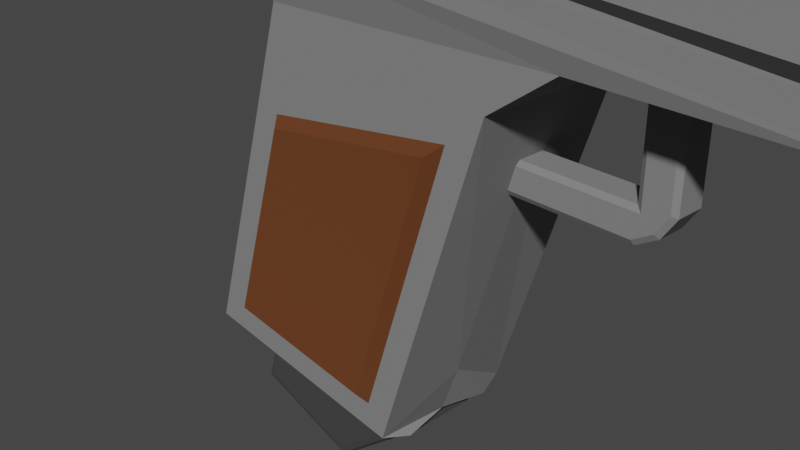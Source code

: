 # Source: Pistle.blend  (saved by Blender 2.83.19; exported with 4.5.12 LTS)
import bpy
from mathutils import Matrix  # noqa: F401  (used for matrix-valued properties, if any)

bpy.ops.wm.read_factory_settings(use_empty=True)
scene = bpy.context.scene
scene.name = 'Scene'

# ---- collections
col_collection = bpy.data.collections.new('Collection'); scene.collection.children.link(col_collection)

# ---- materials (node trees are filled in below, after node groups)
mat_white_metal = bpy.data.materials.new('White Metal')
mat_white_metal.use_transparent_shadow = False
mat_light_gray_metal = bpy.data.materials.new('Light Gray Metal')
mat_light_gray_metal.use_transparent_shadow = False
mat_wooden_handle = bpy.data.materials.new('Wooden Handle')
mat_wooden_handle.use_transparent_shadow = False
mat_dark_gray_metal = bpy.data.materials.new('Dark Gray Metal')
mat_dark_gray_metal.use_transparent_shadow = False

# ---- material node trees
mat_white_metal.use_nodes = True; mat_white_metal.node_tree.nodes.clear()
_N = mat_white_metal.node_tree.nodes; _L = mat_white_metal.node_tree.links
n0 = _N.new('ShaderNodeOutputMaterial'); n0.name = 'Material Output'; n0.location = (300, 300)
n1 = _N.new('ShaderNodeBsdfDiffuse'); n1.name = 'Diffus BSDF'; n1.location = (10, 300)
n1.inputs[0].default_value = (0.3757, 0.3757, 0.3757, 1.0)
n1.inputs[1].default_value = 0.5
_L.new(n1.outputs[0], n0.inputs[0])
n0.is_active_output = True
mat_light_gray_metal.use_nodes = True; mat_light_gray_metal.node_tree.nodes.clear()
_N = mat_light_gray_metal.node_tree.nodes; _L = mat_light_gray_metal.node_tree.links
n0 = _N.new('ShaderNodeOutputMaterial'); n0.name = 'Material Output'; n0.location = (300, 300)
n1 = _N.new('ShaderNodeBsdfDiffuse'); n1.name = 'Diffus BSDF'; n1.location = (10, 300)
n1.inputs[0].default_value = (0.2266, 0.2266, 0.2266, 1.0)
_L.new(n1.outputs[0], n0.inputs[0])
n0.is_active_output = True
mat_wooden_handle.use_nodes = True; mat_wooden_handle.node_tree.nodes.clear()
_N = mat_wooden_handle.node_tree.nodes; _L = mat_wooden_handle.node_tree.links
n0 = _N.new('ShaderNodeOutputMaterial'); n0.name = 'Material Output'; n0.location = (300, 300)
n1 = _N.new('ShaderNodeBsdfDiffuse'); n1.name = 'Diffus BSDF'; n1.location = (10, 300)
n1.inputs[0].default_value = (0.1193, 0.04266, 0.01718, 1.0)
n1.inputs[1].default_value = 0.5
_L.new(n1.outputs[0], n0.inputs[0])
n0.is_active_output = True
mat_dark_gray_metal.use_nodes = True; mat_dark_gray_metal.node_tree.nodes.clear()
_N = mat_dark_gray_metal.node_tree.nodes; _L = mat_dark_gray_metal.node_tree.links
n0 = _N.new('ShaderNodeOutputMaterial'); n0.name = 'Material Output'; n0.location = (300, 300)
n1 = _N.new('ShaderNodeBsdfDiffuse'); n1.name = 'Diffus BSDF'; n1.location = (10, 300)
n1.inputs[0].default_value = (0.04696, 0.04696, 0.04696, 1.0)
n1.inputs[1].default_value = 0.5
_L.new(n1.outputs[0], n0.inputs[0])
n0.is_active_output = True

# ---- world
world_world = bpy.data.worlds.new('World'); scene.world = world_world
world_world.use_nodes = True; world_world.node_tree.nodes.clear()
_N = world_world.node_tree.nodes; _L = world_world.node_tree.links
n0 = _N.new('ShaderNodeOutputWorld'); n0.name = 'World Output'; n0.location = (300, 300)
n1 = _N.new('ShaderNodeBackground'); n1.name = 'Background'; n1.location = (10, 300)
n1.inputs[0].default_value = (0.05088, 0.05088, 0.05088, 1.0)
_L.new(n1.outputs[0], n0.inputs[0])
n0.is_active_output = True
world_world.color = (0.05088, 0.05088, 0.05088)
world_world.use_sun_shadow = False
world_world.sun_shadow_jitter_overblur = 0.0

# ---- cameras
cam_camera = bpy.data.cameras.new('Camera')
cam_camera.clip_end = 100.0
cam_camera.ortho_scale = 7.314

# ---- meshes
me_w_rfel_002 = bpy.data.meshes.new('Würfel.002')
me_w_rfel_002.from_pydata([(-1.962, -0.5448, -2.108), (-0.3626, -0.4927, 3.759), (-1.962, 0.5448, -2.108), (-0.3626, 0.5732, 3.783), (0.7452, -0.5448, -2.013), (8.421, -0.2221, 3.425), (0.7452, 0.5448, -2.013), (8.421, 0.2859, 3.389), (-1.156, -1.0, 3.783), (-1.156, 0.8742, 3.871), (8.509, 0.8742, 3.87), (8.509, -0.7697, 3.878), (-1.273, 1.0, 3.471), (8.465, 1.0, 3.635), (8.258, -1.0, 3.635), (-1.273, -1.0, 3.471), (-1.615, 0.849, -1.385), (0.4502, 0.8488, -1.621), (0.4502, -0.8488, -1.621), (-1.615, -0.849, -1.385), (-0.8352, -0.8424, 1.117), (-0.8352, 0.8424, 1.117), (1.443, 0.8426, 1.475), (1.443, -0.8426, 1.475), (-0.7995, -0.8417, 2.234), (-0.7995, 0.8417, 2.234), (2.58, 0.8417, 2.349), (2.58, -0.8417, 2.349), (-1.309, -1.0, 2.88), (-1.309, 1.0, 2.88), (5.21, 0.8417, 2.346), (5.21, -0.8417, 2.346), (-1.291, -1.0, 3.175), (-1.291, 1.0, 3.175), (5.776, 0.8417, 2.63), (5.776, -0.8417, 2.63), (-1.282, -1.0, 3.323), (-1.282, 1.0, 3.323), (7.692, 1.0, 2.69), (7.692, -1.0, 2.69), (-1.278, -1.0, 3.397), (-1.278, 1.0, 3.397), (8.187, 1.0, 3.38), (8.187, -1.0, 3.38), (-1.962, -3.594e-07, -2.108), (-0.3626, 0.01225, 3.475), (0.663, -2.998e-07, -1.974), (8.421, 0.005687, 3.44), (8.509, 0.001312, 3.402), (-1.156, 0.007875, 3.161), (-1.273, -9.555e-07, 3.471), (8.326, 0.007875, 3.427), (0.8711, -3.594e-07, -1.401), (-1.999, -4.786e-07, -1.097), (1.867, -7.767e-07, 1.838), (-1.061, -7.767e-07, 1.378), (2.58, -8.363e-07, 2.349), (-0.7995, -8.959e-07, 2.234), (5.21, -7.767e-07, 2.346), (-1.309, -8.959e-07, 2.88), (5.776, -8.363e-07, 2.63), (-1.291, -9.555e-07, 3.175), (7.692, -8.363e-07, 2.69), (-1.282, -9.555e-07, 3.323), (8.464, -8.959e-07, 3.38), (-1.278, -9.555e-07, 3.397), (-1.28, 1.0, 3.36), (7.94, 1.0, 3.035), (7.94, -1.0, 3.035), (-1.28, -1.0, 3.36), (-1.28, -9.555e-07, 3.36), (8.078, -8.661e-07, 3.035), (2.819, 0.877, 4.507), (8.875, 0.4231, 4.254), (2.819, 0.8623, 3.525), (8.875, 0.4162, 3.792), (2.819, 0.005061, 3.047), (8.875, 0.01281, 3.567), (2.819, -0.8376, 3.551), (8.875, -0.3837, 3.804), (2.819, -0.823, 4.532), (8.875, -0.3768, 4.266), (2.819, 0.03432, 5.01), (8.875, 0.02657, 4.491), (8.875, 0.8623, 3.525), (8.875, 0.877, 4.507), (8.875, 0.005061, 3.047), (8.875, -0.8376, 3.551), (8.875, -0.823, 4.532), (8.875, 0.03432, 5.01), (6.151, 0.4162, 3.792), (6.151, 0.4231, 4.254), (6.151, 0.01281, 3.567), (6.151, -0.3837, 3.804), (6.151, -0.3768, 4.266), (6.151, 0.02657, 4.491), (2.925, 0.4162, 3.792), (2.925, 0.4231, 4.254), (2.925, 0.01281, 3.567), (2.925, -0.3837, 3.804), (2.925, -0.3768, 4.266), (2.925, 0.02657, 4.491), (8.258, 1.0, 3.635), (-1.962, -3.594e-07, -2.108), (-1.962, -0.5448, -2.108), (0.7452, 0.5448, -2.013), (-1.962, 0.5448, -2.108), (0.663, -2.998e-07, -1.974), (0.7452, -0.5448, -2.013), (-1.962, -3.594e-07, -2.108), (-1.962, -0.5448, -2.108), (0.7452, 0.5448, -2.013), (-1.962, 0.5448, -2.108), (0.663, -2.998e-07, -1.974), (0.7452, -0.5448, -2.013), (-1.061, 0.8417, 1.378), (-1.999, 0.8495, -1.636), (1.867, 0.8417, 1.838), (0.6556, 0.8495, -1.94), (1.867, -0.8417, 1.838), (0.6556, -0.8495, -1.94), (-1.999, -0.8495, -1.636), (-1.061, -0.8417, 1.378), (-0.7511, 0.9444, 1.02), (-1.471, 0.9513, -1.292), (1.285, 0.9447, 1.34), (0.3736, 0.951, -1.503), (1.285, -0.9447, 1.34), (0.3736, -0.951, -1.503), (-1.471, -0.9513, -1.292), (-0.7511, -0.9444, 1.02), (-0.8352, 0.8424, 1.117), (-1.615, 0.849, -1.385), (1.443, 0.8426, 1.475), (0.4502, 0.8488, -1.621), (1.443, -0.8426, 1.475), (0.4502, -0.8488, -1.621), (-1.615, -0.849, -1.385), (-0.8352, -0.8424, 1.117), (0.6384, -0.1863, 0.905), (0.6384, -0.1863, 1.157), (0.6384, 0.1863, 0.905), (0.6384, 0.1863, 1.157), (2.885, -0.1863, 0.905), (2.956, -0.1863, 1.157), (2.885, 0.1863, 0.905), (2.956, 0.1863, 1.157), (3.224, 0.1863, 1.229), (3.093, 0.1863, 1.027), (3.093, -0.1863, 1.027), (3.224, -0.1863, 1.229), (2.956, 0.1863, 2.801), (2.956, -0.1863, 2.801), (3.224, 0.1863, 2.801), (3.224, -0.1863, 2.801), (0.5826, -0.1524, 0.8492), (0.5826, -0.1335, 1.212), (0.5826, 0.1524, 1.212), (0.5826, 0.1524, 0.8492), (2.9, 0.1335, 0.8492), (2.9, 0.1335, 1.212), (2.9, -0.1524, 0.8492), (2.9, -0.1524, 1.212), (3.28, 0.1335, 1.212), (3.133, 0.1335, 0.9853), (3.28, -0.1524, 1.212), (3.133, -0.1524, 0.9853), (2.9, -0.1524, 2.857), (3.28, -0.1524, 2.857), (3.28, 0.1524, 2.857), (2.9, 0.1524, 2.857), (0.5826, -0.1335, 0.8492), (0.5826, -0.1524, 1.212), (0.5826, 0.1335, 1.212), (0.5826, 0.1335, 0.8492), (2.9, 0.1524, 0.8492), (2.9, 0.1524, 1.212), (2.9, -0.1335, 0.8492), (2.9, -0.1335, 1.212), (3.28, 0.1524, 1.212), (3.133, 0.1524, 0.9853), (3.28, -0.1335, 1.212), (3.133, -0.1335, 0.9853), (2.9, -0.1335, 2.857), (3.28, -0.1335, 2.857), (3.28, 0.1335, 2.857), (2.9, 0.1335, 2.857)], [(13, 102)], [(49, 45, 3, 9), (9, 3, 7, 10), (48, 47, 5, 11), (11, 5, 1, 8), (46, 4, 108, 107), (47, 45, 1, 5), (14, 11, 8, 15), (51, 48, 11, 14), (12, 9, 10, 13), (50, 49, 9, 12), (65, 50, 12, 41), (41, 12, 13, 42), (64, 51, 14, 43), (43, 14, 15, 40), (4, 120, 121, 0), (46, 52, 120, 4), (2, 116, 118, 6), (44, 53, 116, 2), (23, 20, 138, 135), (52, 54, 119, 120), (22, 17, 134, 133), (53, 55, 115, 116), (119, 27, 24, 122), (54, 56, 27, 119), (115, 25, 26, 117), (55, 57, 25, 115), (27, 31, 28, 24), (56, 58, 31, 27), (25, 29, 30, 26), (57, 59, 29, 25), (31, 35, 32, 28), (58, 60, 35, 31), (29, 33, 34, 30), (59, 61, 33, 29), (35, 39, 36, 32), (60, 62, 39, 35), (33, 37, 38, 34), (61, 63, 37, 33), (68, 43, 40, 69), (71, 64, 43, 68), (66, 41, 42, 67), (70, 65, 41, 66), (69, 40, 65, 70), (67, 42, 64, 71), (32, 36, 63, 61), (34, 38, 62, 60), (28, 32, 61, 59), (30, 34, 60, 58), (24, 28, 59, 57), (26, 30, 58, 56), (122, 24, 57, 55), (117, 26, 56, 54), (121, 122, 55, 53), (118, 117, 54, 52), (0, 121, 53, 44), (6, 118, 52, 46), (42, 13, 51, 64), (40, 15, 50, 65), (15, 8, 49, 50), (13, 10, 48, 51), (7, 3, 45, 47), (0, 44, 103, 104), (10, 7, 47, 48), (8, 1, 45, 49), (38, 67, 71, 62), (36, 69, 70, 63), (63, 70, 66, 37), (37, 66, 67, 38), (62, 71, 68, 39), (39, 68, 69, 36), (72, 85, 84, 74), (74, 84, 86, 76), (76, 86, 87, 78), (78, 87, 88, 80), (73, 83, 95, 91), (80, 88, 89, 82), (82, 89, 85, 72), (72, 74, 76, 78, 80, 82), (73, 75, 84, 85), (75, 77, 86, 84), (77, 79, 87, 86), (79, 81, 88, 87), (81, 83, 89, 88), (83, 73, 85, 89), (95, 94, 100, 101), (81, 79, 93, 94), (77, 75, 90, 92), (83, 81, 94, 95), (79, 77, 92, 93), (75, 73, 91, 90), (96, 97, 101, 100, 99, 98), (93, 92, 98, 99), (90, 91, 97, 96), (91, 95, 101, 97), (94, 93, 99, 100), (92, 90, 96, 98), (106, 105, 111, 112), (108, 104, 110, 114), (44, 2, 106, 103), (6, 46, 107, 105), (4, 0, 104, 108), (2, 6, 105, 106), (109, 113, 114, 110), (112, 111, 113, 109), (103, 106, 112, 109), (105, 107, 113, 111), (104, 103, 109, 110), (107, 108, 114, 113), (21, 16, 116, 115), (17, 22, 117, 118), (23, 18, 120, 119), (18, 19, 121, 120), (16, 17, 118, 116), (19, 20, 122, 121), (20, 23, 119, 122), (22, 21, 115, 117), (128, 127, 130, 129), (124, 123, 125, 126), (17, 16, 132, 134), (18, 23, 135, 136), (16, 21, 131, 132), (21, 22, 133, 131), (20, 19, 137, 138), (19, 18, 136, 137), (123, 124, 132, 131), (126, 125, 133, 134), (127, 128, 136, 135), (128, 129, 137, 136), (124, 126, 134, 132), (129, 130, 138, 137), (130, 127, 135, 138), (125, 123, 131, 133), (171, 156, 173, 174), (141, 142, 146, 145), (160, 178, 183, 186), (143, 144, 140, 139), (174, 159, 177, 171), (160, 173, 156, 178), (164, 163, 181, 182), (145, 146, 147, 148), (144, 143, 149, 150), (177, 159, 164, 182), (186, 183, 184, 185), (147, 146, 151, 153), (144, 150, 154, 152), (181, 163, 185, 184), (139, 140, 172, 155), (142, 141, 158, 157), (141, 145, 175, 158), (146, 142, 157, 176), (143, 139, 155, 161), (140, 144, 162, 172), (148, 147, 179, 180), (150, 149, 166, 165), (145, 148, 180, 175), (149, 143, 161, 166), (152, 154, 168, 167), (153, 151, 170, 169), (144, 152, 167, 162), (151, 146, 176, 170), (147, 153, 169, 179), (154, 150, 165, 168), (156, 171, 155, 172), (174, 173, 157, 158), (159, 174, 158, 175), (173, 160, 176, 157), (171, 177, 161, 155), (178, 156, 172, 162), (163, 164, 180, 179), (182, 181, 165, 166), (164, 159, 175, 180), (177, 182, 166, 161), (184, 183, 167, 168), (186, 185, 169, 170), (183, 178, 162, 167), (160, 186, 170, 176), (185, 163, 179, 169), (181, 184, 168, 165)])
me_w_rfel_002.polygons.foreach_set('material_index', [1, 1, 1, 1, 1, 1, 1, 1, 1, 1, 1, 1, 1, 1, 1, 1, 1, 1, 1, 1, 1, 1, 1, 1, 1, 1, 1, 1, 1, 1, 1, 1, 1, 1, 1, 1, 1, 1, 1, 1, 1, 1, 1, 1, 1, 1, 1, 1, 1, 1, 1, 1, 1, 1, 1, 1, 1, 1, 1, 1, 1, 1, 1, 1, 1, 1, 1, 1, 1, 1, 0, 0, 0, 0, 0, 0, 0, 0, 0, 0, 0, 0, 0, 0, 0, 0, 0, 0, 0, 0, 0, 0, 0, 0, 0, 0, 1, 1, 1, 1, 1, 1, 1, 1, 1, 1, 1, 1, 1, 1, 1, 1, 1, 1, 1, 1, 2, 2, 1, 1, 1, 1, 1, 1, 2, 2, 2, 2, 2, 2, 2, 2, 1, 1, 1, 1, 1, 1, 1, 1, 1, 1, 1, 1, 1, 1, 1, 1, 1, 1, 1, 1, 1, 1, 1, 1, 1, 1, 1, 1, 1, 1, 1, 1, 1, 1, 1, 1, 1, 1, 1, 1, 1, 1, 1, 1, 1, 1])
_uv = me_w_rfel_002.uv_layers.new(name='UV-Map')
_uv.uv.foreach_set('vector', [0.5, 0.125, 0.625, 0.125, 0.625, 0.25, 0.5, 0.25, 0.5, 0.25, 0.625, 0.25, 0.625, 0.5, 0.5, 0.5, 0.5, 0.625, 0.625, 0.625, 0.625, 0.75, 0.5, 0.75, 0.5, 0.75, 0.625, 0.75, 0.625, 1.0, 0.5, 1.0, 0.375, 0.625, 0.375, 0.75, 0.375, 0.75, 0.375, 0.625, 0.625, 0.625, 0.875, 0.625, 0.875, 0.75, 0.625, 0.75, 0.4375, 0.75, 0.5, 0.75, 0.5, 1.0, 0.4375, 1.0, 0.4375, 0.625, 0.5, 0.625, 0.5, 0.75, 0.4375, 0.75, 0.4375, 0.25, 0.5, 0.25, 0.5, 0.5, 0.4375, 0.5, 0.4375, 0.125, 0.5, 0.125, 0.5, 0.25, 0.4375, 0.25, 0.4369, 0.125, 0.4375, 0.125, 0.4375, 0.25, 0.4369, 0.25, 0.4369, 0.25, 0.4375, 0.25, 0.4375, 0.5, 0.4369, 0.5, 0.4369, 0.625, 0.4375, 0.625, 0.4375, 0.75, 0.4369, 0.75, 0.4369, 0.75, 0.4375, 0.75, 0.4375, 1.0, 0.4369, 1.0, 0.375, 0.75, 0.3877, 0.75, 0.3877, 1.0, 0.375, 1.0, 0.375, 0.625, 0.3877, 0.625, 0.3877, 0.75, 0.375, 0.75, 0.375, 0.25, 0.3877, 0.25, 0.3877, 0.5, 0.375, 0.5, 0.375, 0.125, 0.3877, 0.125, 0.3877, 0.25, 0.375, 0.25, 0.4167, 0.7777, 0.4164, 0.9724, 0.4164, 0.9724, 0.4167, 0.7777, 0.3877, 0.625, 0.4194, 0.625, 0.4194, 0.75, 0.3877, 0.75, 0.4167, 0.4723, 0.3903, 0.4721, 0.3903, 0.4721, 0.4167, 0.4723, 0.3877, 0.125, 0.4194, 0.125, 0.4194, 0.25, 0.3877, 0.25, 0.4194, 0.75, 0.4285, 0.75, 0.4285, 1.0, 0.4194, 1.0, 0.4194, 0.625, 0.4285, 0.625, 0.4285, 0.75, 0.4194, 0.75, 0.4194, 0.25, 0.4285, 0.25, 0.4285, 0.5, 0.4194, 0.5, 0.4194, 0.125, 0.4285, 0.125, 0.4285, 0.25, 0.4194, 0.25, 0.4285, 0.75, 0.433, 0.75, 0.433, 1.0, 0.4285, 1.0, 0.4285, 0.625, 0.433, 0.625, 0.433, 0.75, 0.4285, 0.75, 0.4285, 0.25, 0.433, 0.25, 0.433, 0.5, 0.4285, 0.5, 0.4285, 0.125, 0.433, 0.125, 0.433, 0.25, 0.4285, 0.25, 0.433, 0.75, 0.4352, 0.75, 0.4352, 1.0, 0.433, 1.0, 0.433, 0.625, 0.4352, 0.625, 0.4352, 0.75, 0.433, 0.75, 0.433, 0.25, 0.4352, 0.25, 0.4352, 0.5, 0.433, 0.5, 0.433, 0.125, 0.4352, 0.125, 0.4352, 0.25, 0.433, 0.25, 0.4352, 0.75, 0.4364, 0.75, 0.4364, 1.0, 0.4352, 1.0, 0.4352, 0.625, 0.4364, 0.625, 0.4364, 0.75, 0.4352, 0.75, 0.4352, 0.25, 0.4364, 0.25, 0.4364, 0.5, 0.4352, 0.5, 0.4352, 0.125, 0.4364, 0.125, 0.4364, 0.25, 0.4352, 0.25, 0.4367, 0.75, 0.4369, 0.75, 0.4369, 1.0, 0.4367, 1.0, 0.4367, 0.625, 0.4369, 0.625, 0.4369, 0.75, 0.4367, 0.75, 0.4367, 0.25, 0.4369, 0.25, 0.4369, 0.5, 0.4367, 0.5, 0.4367, 0.125, 0.4369, 0.125, 0.4369, 0.25, 0.4367, 0.25, 0.4367, 0.0, 0.4369, 0.0, 0.4369, 0.125, 0.4367, 0.125, 0.4367, 0.5, 0.4369, 0.5, 0.4369, 0.625, 0.4367, 0.625, 0.4352, 0.0, 0.4364, 0.0, 0.4364, 0.125, 0.4352, 0.125, 0.4352, 0.5, 0.4364, 0.5, 0.4364, 0.625, 0.4352, 0.625, 0.433, 0.0, 0.4352, 0.0, 0.4352, 0.125, 0.433, 0.125, 0.433, 0.5, 0.4352, 0.5, 0.4352, 0.625, 0.433, 0.625, 0.4285, 0.0, 0.433, 0.0, 0.433, 0.125, 0.4285, 0.125, 0.4285, 0.5, 0.433, 0.5, 0.433, 0.625, 0.4285, 0.625, 0.4194, 0.0, 0.4285, 0.0, 0.4285, 0.125, 0.4194, 0.125, 0.4194, 0.5, 0.4285, 0.5, 0.4285, 0.625, 0.4194, 0.625, 0.3877, 0.0, 0.4194, 0.0, 0.4194, 0.125, 0.3877, 0.125, 0.3877, 0.5, 0.4194, 0.5, 0.4194, 0.625, 0.3877, 0.625, 0.375, 0.0, 0.3877, 0.0, 0.3877, 0.125, 0.375, 0.125, 0.375, 0.5, 0.3877, 0.5, 0.3877, 0.625, 0.375, 0.625, 0.4369, 0.5, 0.4375, 0.5, 0.4375, 0.625, 0.4369, 0.625, 0.4369, 0.0, 0.4375, 0.0, 0.4375, 0.125, 0.4369, 0.125, 0.4375, 0.0, 0.5, 0.0, 0.5, 0.125, 0.4375, 0.125, 0.4375, 0.5, 0.5, 0.5, 0.5, 0.625, 0.4375, 0.625, 0.625, 0.5, 0.875, 0.5, 0.875, 0.625, 0.625, 0.625, 0.375, 0.0, 0.375, 0.125, 0.375, 0.125, 0.375, 0.0, 0.5, 0.5, 0.625, 0.5, 0.625, 0.625, 0.5, 0.625, 0.5, 0.0, 0.625, 0.0, 0.625, 0.125, 0.5, 0.125, 0.4364, 0.5, 0.4367, 0.5, 0.4367, 0.625, 0.4364, 0.625, 0.4364, 0.0, 0.4367, 0.0, 0.4367, 0.125, 0.4364, 0.125, 0.4364, 0.125, 0.4367, 0.125, 0.4367, 0.25, 0.4364, 0.25, 0.4364, 0.25, 0.4367, 0.25, 0.4367, 0.5, 0.4364, 0.5, 0.4364, 0.625, 0.4367, 0.625, 0.4367, 0.75, 0.4364, 0.75, 0.4364, 0.75, 0.4367, 0.75, 0.4367, 1.0, 0.4364, 1.0, 1.0, 0.5, 1.0, 1.0, 0.8333, 1.0, 0.8333, 0.5, 0.8333, 0.5, 0.8333, 1.0, 0.6667, 1.0, 0.6667, 0.5, 0.6667, 0.5, 0.6667, 1.0, 0.5, 1.0, 0.5, 0.5, 0.5, 0.5, 0.5, 1.0, 0.3333, 1.0, 0.3333, 0.5, 0.25, 0.3629, 0.1522, 0.3065, 0.1522, 0.3065, 0.25, 0.3629, 0.3333, 0.5, 0.3333, 1.0, 0.1667, 1.0, 0.1667, 0.5, 0.1667, 0.5, 0.1667, 1.0, -8.941e-08, 1.0, -8.941e-08, 0.5, 0.75, 0.49, 0.9578, 0.37, 0.9578, 0.13, 0.75, 0.01, 0.5422, 0.13, 0.5422, 0.37, 0.25, 0.3629, 0.3478, 0.3065, 0.4578, 0.37, 0.25, 0.49, 0.3478, 0.3065, 0.3478, 0.1935, 0.4578, 0.13, 0.4578, 0.37, 0.3478, 0.1935, 0.25, 0.1371, 0.25, 0.01, 0.4578, 0.13, 0.25, 0.1371, 0.1522, 0.1935, 0.04215, 0.13, 0.25, 0.01, 0.1522, 0.1935, 0.1522, 0.3065, 0.04215, 0.37, 0.04215, 0.13, 0.1522, 0.3065, 0.25, 0.3629, 0.25, 0.49, 0.04215, 0.37, 0.1522, 0.3065, 0.1522, 0.1935, 0.1522, 0.1935, 0.1522, 0.3065, 0.1522, 0.1935, 0.25, 0.1371, 0.25, 0.1371, 0.1522, 0.1935, 0.3478, 0.1935, 0.3478, 0.3065, 0.3478, 0.3065, 0.3478, 0.1935, 0.1522, 0.3065, 0.1522, 0.1935, 0.1522, 0.1935, 0.1522, 0.3065, 0.25, 0.1371, 0.3478, 0.1935, 0.3478, 0.1935, 0.25, 0.1371, 0.3478, 0.3065, 0.25, 0.3629, 0.25, 0.3629, 0.3478, 0.3065, 0.3478, 0.3065, 0.25, 0.3629, 0.1522, 0.3065, 0.1522, 0.1935, 0.25, 0.1371, 0.3478, 0.1935, 0.25, 0.1371, 0.3478, 0.1935, 0.3478, 0.1935, 0.25, 0.1371, 0.3478, 0.3065, 0.25, 0.3629, 0.25, 0.3629, 0.3478, 0.3065, 0.25, 0.3629, 0.1522, 0.3065, 0.1522, 0.3065, 0.25, 0.3629, 0.1522, 0.1935, 0.25, 0.1371, 0.25, 0.1371, 0.1522, 0.1935, 0.3478, 0.1935, 0.3478, 0.3065, 0.3478, 0.3065, 0.3478, 0.1935, 0.375, 0.25, 0.375, 0.5, 0.375, 0.5, 0.375, 0.25, 0.375, 0.75, 0.375, 1.0, 0.375, 1.0, 0.375, 0.75, 0.375, 0.125, 0.375, 0.25, 0.375, 0.25, 0.375, 0.125, 0.375, 0.5, 0.375, 0.625, 0.375, 0.625, 0.375, 0.5, 0.375, 0.75, 0.375, 1.0, 0.375, 1.0, 0.375, 0.75, 0.375, 0.25, 0.375, 0.5, 0.375, 0.5, 0.375, 0.25, 0.125, 0.625, 0.375, 0.625, 0.375, 0.75, 0.125, 0.75, 0.125, 0.5, 0.375, 0.5, 0.375, 0.625, 0.125, 0.625, 0.375, 0.125, 0.375, 0.25, 0.375, 0.25, 0.375, 0.125, 0.375, 0.5, 0.375, 0.625, 0.375, 0.625, 0.375, 0.5, 0.375, 0.0, 0.375, 0.125, 0.375, 0.125, 0.375, 0.0, 0.375, 0.625, 0.375, 0.75, 0.375, 0.75, 0.375, 0.625, 0.4164, 0.2776, 0.3906, 0.2778, 0.3877, 0.25, 0.4194, 0.25, 0.3903, 0.4721, 0.4167, 0.4723, 0.4194, 0.5, 0.3877, 0.5, 0.4167, 0.7777, 0.3903, 0.7779, 0.3877, 0.75, 0.4194, 0.75, 0.3903, 0.7779, 0.3906, 0.9722, 0.3877, 1.0, 0.3877, 0.75, 0.3906, 0.2778, 0.3903, 0.4721, 0.3877, 0.5, 0.3877, 0.25, 0.3906, 0.9722, 0.4164, 0.9724, 0.4194, 1.0, 0.3877, 1.0, 0.4164, 0.9724, 0.4167, 0.7777, 0.4194, 0.75, 0.4194, 1.0, 0.4167, 0.4723, 0.4164, 0.2776, 0.4194, 0.25, 0.4194, 0.5, 0.3912, 0.7882, 0.4157, 0.788, 0.4153, 0.962, 0.3916, 0.9618, 0.3916, 0.2882, 0.4153, 0.288, 0.4157, 0.462, 0.3912, 0.4618, 0.3903, 0.4721, 0.3906, 0.2778, 0.3906, 0.2778, 0.3903, 0.4721, 0.3903, 0.7779, 0.4167, 0.7777, 0.4167, 0.7777, 0.3903, 0.7779, 0.3906, 0.2778, 0.4164, 0.2776, 0.4164, 0.2776, 0.3906, 0.2778, 0.4164, 0.2776, 0.4167, 0.4723, 0.4167, 0.4723, 0.4164, 0.2776, 0.4164, 0.9724, 0.3906, 0.9722, 0.3906, 0.9722, 0.4164, 0.9724, 0.3906, 0.9722, 0.3903, 0.7779, 0.3903, 0.7779, 0.3906, 0.9722, 0.4153, 0.288, 0.3916, 0.2882, 0.3906, 0.2778, 0.4164, 0.2776, 0.3912, 0.4618, 0.4157, 0.462, 0.4167, 0.4723, 0.3903, 0.4721, 0.4157, 0.788, 0.3912, 0.7882, 0.3903, 0.7779, 0.4167, 0.7777, 0.3912, 0.7882, 0.3916, 0.9618, 0.3906, 0.9722, 0.3903, 0.7779, 0.3916, 0.2882, 0.3912, 0.4618, 0.3903, 0.4721, 0.3906, 0.2778, 0.3916, 0.9618, 0.4153, 0.962, 0.4164, 0.9724, 0.3906, 0.9722, 0.4153, 0.962, 0.4157, 0.788, 0.4167, 0.7777, 0.4164, 0.9724, 0.4157, 0.462, 0.4153, 0.288, 0.4164, 0.2776, 0.4167, 0.4723, 0.375, 0.03546, 0.625, 0.03546, 0.625, 0.2145, 0.375, 0.2145, 0.4134, 0.256, 0.5866, 0.256, 0.625, 0.5, 0.4177, 0.5, 0.625, 0.5355, 0.625, 0.7145, 0.625, 0.7145, 0.625, 0.5355, 0.4177, 0.75, 0.625, 0.75, 0.5866, 0.994, 0.4134, 0.994, 0.125, 0.5355, 0.375, 0.5355, 0.375, 0.7145, 0.125, 0.7145, 0.625, 0.5355, 0.875, 0.5355, 0.875, 0.7145, 0.625, 0.7145, 0.375, 0.5355, 0.625, 0.5355, 0.625, 0.7145, 0.375, 0.7145, 0.4177, 0.5, 0.5808, 0.5, 0.625, 0.5, 0.44, 0.5, 0.5808, 0.75, 0.4177, 0.75, 0.44, 0.75, 0.625, 0.75, 0.375, 0.7145, 0.375, 0.5355, 0.375, 0.5355, 0.375, 0.7145, 0.625, 0.5355, 0.625, 0.7145, 0.625, 0.7145, 0.625, 0.5355, 0.625, 0.5, 0.625, 0.5, 0.625, 0.5, 0.625, 0.5, 0.625, 0.75, 0.625, 0.75, 0.625, 0.75, 0.625, 0.75, 0.625, 0.7145, 0.625, 0.5355, 0.625, 0.5355, 0.625, 0.7145, 0.4134, 0.994, 0.5866, 0.994, 0.625, 1.0, 0.375, 1.0, 0.5866, 0.256, 0.4134, 0.256, 0.375, 0.25, 0.625, 0.25, 0.4134, 0.256, 0.4177, 0.5, 0.375, 0.5, 0.375, 0.25, 0.625, 0.5, 0.5866, 0.256, 0.625, 0.25, 0.625, 0.5, 0.4177, 0.75, 0.4134, 0.994, 0.375, 1.0, 0.375, 0.75, 0.5866, 0.994, 0.625, 0.75, 0.625, 0.75, 0.625, 1.0, 0.44, 0.5, 0.625, 0.5, 0.625, 0.5, 0.375, 0.5, 0.625, 0.75, 0.44, 0.75, 0.375, 0.75, 0.625, 0.75, 0.4177, 0.5, 0.44, 0.5, 0.375, 0.5, 0.375, 0.5, 0.44, 0.75, 0.4177, 0.75, 0.375, 0.75, 0.375, 0.75, 0.625, 0.75, 0.625, 0.75, 0.625, 0.75, 0.625, 0.75, 0.625, 0.5, 0.625, 0.5, 0.625, 0.5, 0.625, 0.5, 0.625, 0.75, 0.625, 0.75, 0.625, 0.75, 0.625, 0.75, 0.625, 0.5, 0.625, 0.5, 0.625, 0.5, 0.625, 0.5, 0.625, 0.5, 0.625, 0.5, 0.625, 0.5, 0.625, 0.5, 0.625, 0.75, 0.625, 0.75, 0.625, 0.75, 0.625, 0.75, 0.625, 0.03546, 0.375, 0.03546, 0.375, 0.0, 0.625, 0.0, 0.375, 0.2145, 0.625, 0.2145, 0.625, 0.25, 0.375, 0.25, 0.375, 0.5355, 0.125, 0.5355, 0.125, 0.5, 0.375, 0.5, 0.875, 0.5355, 0.625, 0.5355, 0.625, 0.5, 0.875, 0.5, 0.125, 0.7145, 0.375, 0.7145, 0.375, 0.75, 0.125, 0.75, 0.625, 0.7145, 0.875, 0.7145, 0.875, 0.75, 0.625, 0.75, 0.625, 0.5355, 0.375, 0.5355, 0.375, 0.5, 0.625, 0.5, 0.375, 0.7145, 0.625, 0.7145, 0.625, 0.75, 0.375, 0.75, 0.375, 0.5355, 0.375, 0.5355, 0.375, 0.5, 0.375, 0.5, 0.375, 0.7145, 0.375, 0.7145, 0.375, 0.75, 0.375, 0.75, 0.625, 0.7145, 0.625, 0.7145, 0.625, 0.75, 0.625, 0.75, 0.625, 0.5355, 0.625, 0.5355, 0.625, 0.5, 0.625, 0.5, 0.625, 0.7145, 0.625, 0.7145, 0.625, 0.75, 0.625, 0.75, 0.625, 0.5355, 0.625, 0.5355, 0.625, 0.5, 0.625, 0.5, 0.625, 0.5355, 0.625, 0.5355, 0.625, 0.5, 0.625, 0.5, 0.625, 0.7145, 0.625, 0.7145, 0.625, 0.75, 0.625, 0.75])
me_w_rfel_002.materials.append(mat_white_metal)
me_w_rfel_002.materials.append(mat_light_gray_metal)
me_w_rfel_002.materials.append(mat_wooden_handle)
me_w_rfel_002.use_remesh_fix_poles = True
me_w_rfel_002.use_remesh_preserve_attributes = False
me_w_rfel_002.use_mirror_vertex_groups = False
me_w_rfel_002.update()
me_w_rfel_003 = bpy.data.meshes.new('Würfel.003')
me_w_rfel_003.from_pydata([(-0.2818, -1.0, 3.521), (-0.2686, -0.6027, 5.031), (-0.2818, 1.0, 3.521), (-0.2686, 0.6027, 5.031), (1.718, -1.0, 3.521), (1.633, -0.1407, 5.338), (1.718, 1.0, 3.521), (1.633, 0.1407, 5.338), (1.646, 1.0, 3.521), (1.56, 0.2205, 5.338), (1.646, -1.0, 3.521), (1.56, -0.2205, 5.338), (-0.2818, -1.0, 4.521), (-0.2818, 1.0, 4.521), (1.718, 1.0, 4.521), (1.718, -1.0, 4.521), (1.646, -1.0, 4.521), (1.646, 1.0, 4.521), (-0.1471, 1.0, 3.521), (-0.2057, -0.383, 5.455), (-0.2057, 0.383, 5.455), (-0.1471, -1.0, 3.521), (-0.1471, 1.0, 4.521), (-0.1471, -1.0, 4.521), (0.1743, 0.383, 5.469), (0.2388, -1.0, 3.521), (0.2388, 1.0, 4.521), (0.2388, 1.0, 3.521), (0.1743, -0.383, 5.469), (0.2388, -1.0, 4.521), (0.2852, 0.2205, 5.288), (0.2837, -1.0, 3.521), (0.2837, 1.0, 4.521), (0.2837, 1.0, 3.521), (0.2852, -0.2205, 5.288), (0.2837, -1.0, 4.521), (-0.2705, -0.6611, 4.956), (-0.2705, 0.6611, 4.956), (1.645, 0.4515, 5.191), (1.645, -0.4515, 5.191), (1.573, -0.4515, 5.191), (1.573, 0.4515, 5.191), (-0.1971, 0.6611, 5.318), (-0.1971, -0.6611, 5.318), (0.1838, -0.6611, 5.33), (0.1838, 0.6611, 5.33), (0.2948, -0.4515, 5.148), (0.2948, 0.4515, 5.148), (1.56, 0.2205, 5.452), (1.633, 0.1407, 5.585), (1.633, -0.1407, 5.585), (1.56, -0.2205, 5.452)], [], [(36, 1, 3, 37), (41, 9, 7, 38), (38, 7, 5, 39), (43, 19, 1, 36), (8, 6, 4, 10), (20, 3, 1, 19), (7, 9, 48, 49), (33, 8, 10, 31), (39, 5, 11, 40), (47, 30, 9, 41), (33, 32, 17, 8), (4, 15, 16, 10), (21, 23, 12, 0), (6, 14, 15, 4), (8, 17, 14, 6), (0, 12, 13, 2), (25, 29, 23, 21), (2, 13, 22, 18), (37, 3, 20, 42), (2, 18, 21, 0), (24, 20, 19, 28), (44, 28, 19, 43), (46, 34, 28, 44), (30, 24, 28, 34), (31, 35, 29, 25), (18, 22, 26, 27), (42, 20, 24, 45), (18, 27, 25, 21), (10, 16, 35, 31), (9, 30, 34, 11), (40, 11, 34, 46), (27, 26, 32, 33), (45, 24, 30, 47), (27, 33, 31, 25), (26, 45, 47, 32), (16, 40, 46, 35), (22, 42, 45, 26), (35, 46, 44, 29), (29, 44, 43, 23), (13, 37, 42, 22), (32, 47, 41, 17), (15, 39, 40, 16), (23, 43, 36, 12), (14, 38, 39, 15), (17, 41, 38, 14), (12, 36, 37, 13), (49, 48, 51, 50), (9, 11, 51, 48), (5, 7, 49, 50), (11, 5, 50, 51)])
_uv = me_w_rfel_003.uv_layers.new(name='UV-Map')
_uv.uv.foreach_set('vector', [0.6066, 0.0, 0.625, 0.0, 0.625, 0.25, 0.6066, 0.25, 0.6066, 0.4909, 0.625, 0.4909, 0.625, 0.5, 0.6066, 0.5, 0.6066, 0.5, 0.625, 0.5, 0.625, 0.75, 0.6066, 0.75, 0.6066, 0.9832, 0.625, 0.9832, 0.625, 1.0, 0.6066, 1.0, 0.3659, 0.5, 0.375, 0.5, 0.375, 0.75, 0.3659, 0.75, 0.8582, 0.5, 0.875, 0.5, 0.875, 0.75, 0.8582, 0.75, 0.625, 0.5, 0.625, 0.4909, 0.625, 0.4909, 0.625, 0.5, 0.1957, 0.5, 0.3659, 0.5, 0.3659, 0.75, 0.1957, 0.75, 0.6066, 0.75, 0.625, 0.75, 0.625, 0.7591, 0.6066, 0.7591, 0.6066, 0.3207, 0.625, 0.3207, 0.625, 0.4909, 0.6066, 0.4909, 0.375, 0.3207, 0.5, 0.3207, 0.5, 0.4909, 0.375, 0.4909, 0.375, 0.75, 0.5, 0.75, 0.5, 0.7591, 0.375, 0.7591, 0.375, 0.9832, 0.5, 0.9832, 0.5, 1.0, 0.375, 1.0, 0.375, 0.5, 0.5, 0.5, 0.5, 0.75, 0.375, 0.75, 0.375, 0.4909, 0.5, 0.4909, 0.5, 0.5, 0.375, 0.5, 0.375, 0.0, 0.5, 0.0, 0.5, 0.25, 0.375, 0.25, 0.375, 0.9349, 0.5, 0.9349, 0.5, 0.9832, 0.375, 0.9832, 0.375, 0.25, 0.5, 0.25, 0.5, 0.2668, 0.375, 0.2668, 0.6066, 0.25, 0.625, 0.25, 0.625, 0.2668, 0.6066, 0.2668, 0.125, 0.5, 0.1418, 0.5, 0.1418, 0.75, 0.125, 0.75, 0.8099, 0.5, 0.8582, 0.5, 0.8582, 0.75, 0.8099, 0.75, 0.6066, 0.9349, 0.625, 0.9349, 0.625, 0.9832, 0.6066, 0.9832, 0.6066, 0.9293, 0.625, 0.9293, 0.625, 0.9349, 0.6066, 0.9349, 0.8043, 0.5, 0.8099, 0.5, 0.8099, 0.75, 0.8043, 0.75, 0.375, 0.9293, 0.5, 0.9293, 0.5, 0.9349, 0.375, 0.9349, 0.375, 0.2668, 0.5, 0.2668, 0.5, 0.3151, 0.375, 0.3151, 0.6066, 0.2668, 0.625, 0.2668, 0.625, 0.3151, 0.6066, 0.3151, 0.1418, 0.5, 0.1901, 0.5, 0.1901, 0.75, 0.1418, 0.75, 0.375, 0.7591, 0.5, 0.7591, 0.5, 0.9293, 0.375, 0.9293, 0.6341, 0.5, 0.8043, 0.5, 0.8043, 0.75, 0.6341, 0.75, 0.6066, 0.7591, 0.625, 0.7591, 0.625, 0.9293, 0.6066, 0.9293, 0.375, 0.3151, 0.5, 0.3151, 0.5, 0.3207, 0.375, 0.3207, 0.6066, 0.3151, 0.625, 0.3151, 0.625, 0.3207, 0.6066, 0.3207, 0.1901, 0.5, 0.1957, 0.5, 0.1957, 0.75, 0.1901, 0.75, 0.5, 0.3151, 0.6066, 0.3151, 0.6066, 0.3207, 0.5, 0.3207, 0.5, 0.7591, 0.6066, 0.7591, 0.6066, 0.9293, 0.5, 0.9293, 0.5, 0.2668, 0.6066, 0.2668, 0.6066, 0.3151, 0.5, 0.3151, 0.5, 0.9293, 0.6066, 0.9293, 0.6066, 0.9349, 0.5, 0.9349, 0.5, 0.9349, 0.6066, 0.9349, 0.6066, 0.9832, 0.5, 0.9832, 0.5, 0.25, 0.6066, 0.25, 0.6066, 0.2668, 0.5, 0.2668, 0.5, 0.3207, 0.6066, 0.3207, 0.6066, 0.4909, 0.5, 0.4909, 0.5, 0.75, 0.6066, 0.75, 0.6066, 0.7591, 0.5, 0.7591, 0.5, 0.9832, 0.6066, 0.9832, 0.6066, 1.0, 0.5, 1.0, 0.5, 0.5, 0.6066, 0.5, 0.6066, 0.75, 0.5, 0.75, 0.5, 0.4909, 0.6066, 0.4909, 0.6066, 0.5, 0.5, 0.5, 0.5, 0.0, 0.6066, 0.0, 0.6066, 0.25, 0.5, 0.25, 0.625, 0.5, 0.6341, 0.5, 0.6341, 0.75, 0.625, 0.75, 0.6341, 0.5, 0.6341, 0.75, 0.6341, 0.75, 0.6341, 0.5, 0.625, 0.75, 0.625, 0.5, 0.625, 0.5, 0.625, 0.75, 0.625, 0.7591, 0.625, 0.75, 0.625, 0.75, 0.625, 0.7591])
me_w_rfel_003.materials.append(mat_dark_gray_metal)
me_w_rfel_003.use_remesh_fix_poles = True
me_w_rfel_003.use_remesh_preserve_attributes = False
me_w_rfel_003.use_mirror_vertex_groups = False
me_w_rfel_003.update()
me_w_rfel_004 = bpy.data.meshes.new('Würfel.004')
me_w_rfel_004.from_pydata([(-1.67, -0.48, -2.47), (-0.01137, -0.48, 3.046), (-1.67, 0.48, -2.47), (-0.01137, 0.48, 3.046), (-0.4407, -0.48, -2.863), (1.369, -0.48, 2.604), (-0.4407, 0.48, -2.863), (1.369, 0.48, 2.604), (-1.539, -0.48, -1.727), (-1.539, 0.48, -1.727), (-0.1062, 0.48, -2.044), (-0.1062, -0.48, -2.044), (-1.586, 0.48, -2.206), (0.4254, 0.48, -2.142), (0.4254, -0.48, -2.142), (-1.586, -0.48, -2.206), (-1.691, 0.3875, -2.194), (-1.744, 0.4537, -2.53), (-0.4182, 0.3875, -2.979), (0.6512, 0.3875, -2.088), (0.6512, -0.3875, -2.088), (-0.4386, -0.4537, -2.948), (-1.744, -0.4537, -2.53), (-1.691, -0.3875, -2.194), (-1.615, 0.4537, -2.122), (-1.799, 0.3875, -2.537), (-0.4386, 0.4537, -2.948), (0.6394, 0.4537, -2.05), (0.6394, -0.4537, -2.05), (-0.4182, -0.3875, -2.979), (-1.799, -0.3875, -2.537), (-1.615, -0.4537, -2.122)], [], [(8, 1, 3, 9), (9, 3, 7, 10), (10, 7, 5, 11), (11, 5, 1, 8), (25, 18, 29, 30), (7, 3, 1, 5), (28, 11, 8, 31), (27, 10, 11, 28), (24, 9, 10, 27), (31, 8, 9, 24), (30, 23, 16, 25), (2, 12, 13, 6), (18, 19, 20, 29), (4, 14, 15, 0), (12, 2, 17, 24), (2, 6, 26, 17), (6, 13, 27, 26), (14, 4, 21, 28), (4, 0, 22, 21), (0, 15, 31, 22), (13, 12, 24, 27), (15, 14, 28, 31), (25, 16, 24, 17), (18, 25, 17, 26), (19, 18, 26, 27), (29, 20, 28, 21), (30, 29, 21, 22), (23, 30, 22, 31), (16, 23, 31, 24), (20, 19, 27, 28)])
_uv = me_w_rfel_004.uv_layers.new(name='UV-Map')
_uv.uv.foreach_set('vector', [0.4113, 0.0, 0.625, 0.0, 0.625, 0.25, 0.4113, 0.25, 0.4113, 0.25, 0.625, 0.25, 0.625, 0.5, 0.4113, 0.5, 0.4113, 0.5, 0.625, 0.5, 0.625, 0.75, 0.4113, 0.75, 0.4113, 0.75, 0.625, 0.75, 0.625, 1.0, 0.4113, 1.0, 0.125, 0.5241, 0.375, 0.5241, 0.375, 0.7259, 0.125, 0.7259, 0.625, 0.5, 0.875, 0.5, 0.875, 0.75, 0.625, 0.75, 0.3931, 0.75, 0.4113, 0.75, 0.4113, 1.0, 0.3931, 1.0, 0.3931, 0.5, 0.4113, 0.5, 0.4113, 0.75, 0.3931, 0.75, 0.3931, 0.25, 0.4113, 0.25, 0.4113, 0.5, 0.3931, 0.5, 0.3931, 0.0, 0.4113, 0.0, 0.4113, 0.25, 0.3931, 0.25, 0.375, 0.02409, 0.3894, 0.02409, 0.3894, 0.2259, 0.375, 0.2259, 0.3787, 0.266, 0.3893, 0.264, 0.391, 0.4822, 0.3769, 0.4808, 0.375, 0.5241, 0.392, 0.5241, 0.392, 0.7259, 0.375, 0.7259, 0.3769, 0.7692, 0.391, 0.7678, 0.3893, 0.986, 0.3787, 0.984, 0.3893, 0.264, 0.3787, 0.266, 0.375, 0.25, 0.3931, 0.25, 0.3787, 0.266, 0.3769, 0.4808, 0.375, 0.5, 0.375, 0.25, 0.3769, 0.4808, 0.391, 0.4822, 0.3931, 0.5, 0.375, 0.5, 0.391, 0.7678, 0.3769, 0.7692, 0.375, 0.75, 0.3931, 0.75, 0.3769, 0.7692, 0.3787, 0.984, 0.375, 1.0, 0.375, 0.75, 0.3787, 0.984, 0.3893, 0.986, 0.3931, 1.0, 0.375, 1.0, 0.391, 0.4822, 0.3893, 0.264, 0.3931, 0.25, 0.3931, 0.5, 0.3893, 0.986, 0.391, 0.7678, 0.3931, 0.75, 0.3931, 1.0, 0.375, 0.2259, 0.3894, 0.2259, 0.3931, 0.25, 0.375, 0.25, 0.375, 0.5241, 0.125, 0.5241, 0.125, 0.5, 0.375, 0.5, 0.392, 0.5241, 0.375, 0.5241, 0.375, 0.5, 0.3931, 0.5, 0.375, 0.7259, 0.392, 0.7259, 0.3931, 0.75, 0.375, 0.75, 0.125, 0.7259, 0.375, 0.7259, 0.375, 0.75, 0.125, 0.75, 0.3894, 0.02409, 0.375, 0.02409, 0.375, 0.0, 0.3931, 0.0, 0.3894, 0.2259, 0.3894, 0.02409, 0.3931, 0.0, 0.3931, 0.25, 0.392, 0.7259, 0.392, 0.5241, 0.3931, 0.5, 0.3931, 0.75])
me_w_rfel_004.materials.append(mat_dark_gray_metal)
me_w_rfel_004.use_remesh_fix_poles = True
me_w_rfel_004.use_remesh_preserve_attributes = False
me_w_rfel_004.use_mirror_vertex_groups = False
me_w_rfel_004.update()

# ---- objects
ob_camera = bpy.data.objects.new('Camera', cam_camera)
ob_w_rfel = bpy.data.objects.new('Würfel', me_w_rfel_002)
ob_w_rfel_001 = bpy.data.objects.new('Würfel.001', me_w_rfel_003)
ob_w_rfel_002 = bpy.data.objects.new('Würfel.002', me_w_rfel_004)

# ---- transforms, parenting, visibility, modifiers, constraints
ob_camera.location = (7.359, -6.926, 4.958)
ob_camera.rotation_euler = (1.109, 0.0, 0.8149)
ob_camera.lock_rotations_4d = False
ob_camera.empty_display_type = 'ARROWS'
ob_camera.color = (0.0, 0.0, 0.0, 0.0)
ob_camera.display_type = 'WIRE'
ob_camera.lineart.crease_threshold = 0.0
ob_w_rfel.location = (0.0, 0.0, 0.0)
ob_w_rfel.lineart.crease_threshold = 0.0
ob_w_rfel_001.location = (4.768e-07, -1.137e-13, 0.0)
ob_w_rfel_001.scale = (4.958, 1.034, 1.0)
ob_w_rfel_001.lineart.crease_threshold = 0.0
ob_w_rfel_002.location = (0.0, 0.0, 0.0)
ob_w_rfel_002.lineart.crease_threshold = 0.0

# ---- collection membership
col_collection.objects.link(ob_camera)
col_collection.objects.link(ob_w_rfel)
col_collection.objects.link(ob_w_rfel_001)
col_collection.objects.link(ob_w_rfel_002)

# ---- scene / render settings (as saved in the file)
scene.camera = ob_camera
scene.frame_start = 1; scene.frame_end = 50; scene.frame_set(0)
scene.render.engine = 'BLENDER_EEVEE_NEXT'
scene.cycles.use_denoising = False
scene.cycles.samples = 128
scene.cycles.sampling_pattern = 'TABULATED_SOBOL'
scene.cycles.use_adaptive_sampling = False
scene.cycles.use_light_tree = False
scene.view_settings.view_transform = 'Filmic'
bpy.context.view_layer.update()

# ---- added for rendering (the .blend has no usable light): sun
light_auto_sun = bpy.data.lights.new('AutoSun', 'SUN')
light_auto_sun.energy = 3.0
light_auto_sun.angle = 0.0523599
ob_auto_sun = bpy.data.objects.new('AutoSun', light_auto_sun)
scene.collection.objects.link(ob_auto_sun)
ob_auto_sun.rotation_euler = (0.872665, 0.174533, 0.523599)
bpy.context.view_layer.update()
